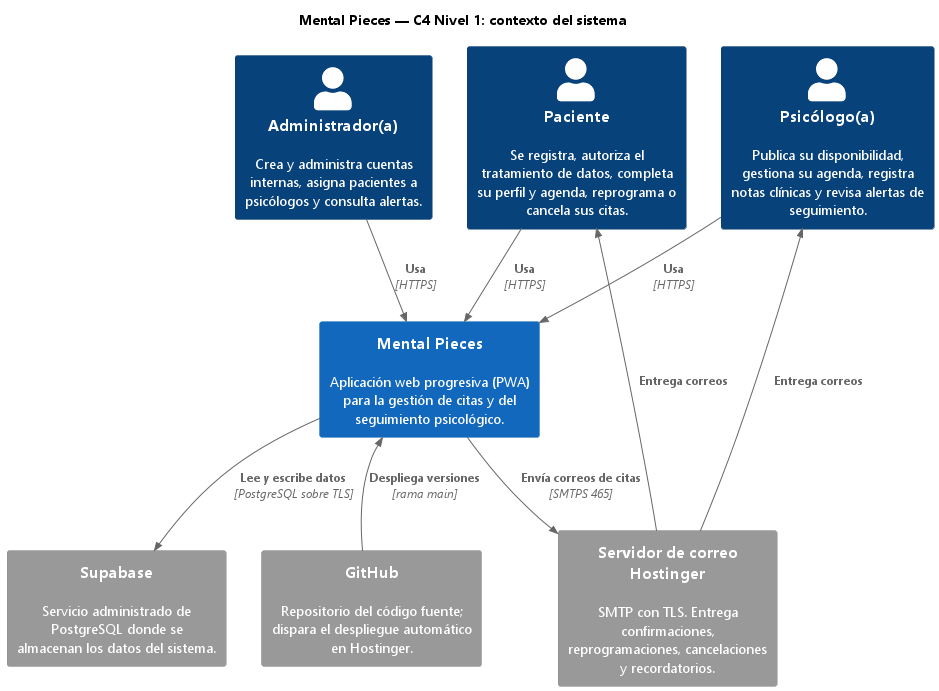

The diagram above was rendered by PlantUML. Its source (embedded in the PNG):
@startuml c4-context
' Mental Pieces — Modelo C4, nivel 1: diagrama de contexto del sistema (2026-10-29)
!include <C4/C4_Context>

skinparam defaultFontName "Segoe UI"
LAYOUT_TOP_DOWN()
HIDE_STEREOTYPE()

title Mental Pieces — C4 Nivel 1: contexto del sistema

Person(patient, "Paciente", "Se registra, autoriza el tratamiento de datos, completa su perfil y agenda, reprograma o cancela sus citas.")
Person(psychologist, "Psicólogo(a)", "Publica su disponibilidad, gestiona su agenda, registra notas clínicas y revisa alertas de seguimiento.")
Person(admin, "Administrador(a)", "Crea y administra cuentas internas, asigna pacientes a psicólogos y consulta alertas.")

System(mp, "Mental Pieces", "Aplicación web progresiva (PWA) para la gestión de citas y del seguimiento psicológico.")

System_Ext(smtp, "Servidor de correo Hostinger", "SMTP con TLS. Entrega confirmaciones, reprogramaciones, cancelaciones y recordatorios.")
System_Ext(supabase, "Supabase", "Servicio administrado de PostgreSQL donde se almacenan los datos del sistema.")
System_Ext(github, "GitHub", "Repositorio del código fuente; dispara el despliegue automático en Hostinger.")

Rel(patient, mp, "Usa", "HTTPS")
Rel(psychologist, mp, "Usa", "HTTPS")
Rel(admin, mp, "Usa", "HTTPS")
Rel(mp, supabase, "Lee y escribe datos", "PostgreSQL sobre TLS")
Rel(mp, smtp, "Envía correos de citas", "SMTPS 465")
Rel_U(smtp, patient, "Entrega correos")
Rel_U(smtp, psychologist, "Entrega correos")
Rel_U(github, mp, "Despliega versiones", "rama main")

@enduml